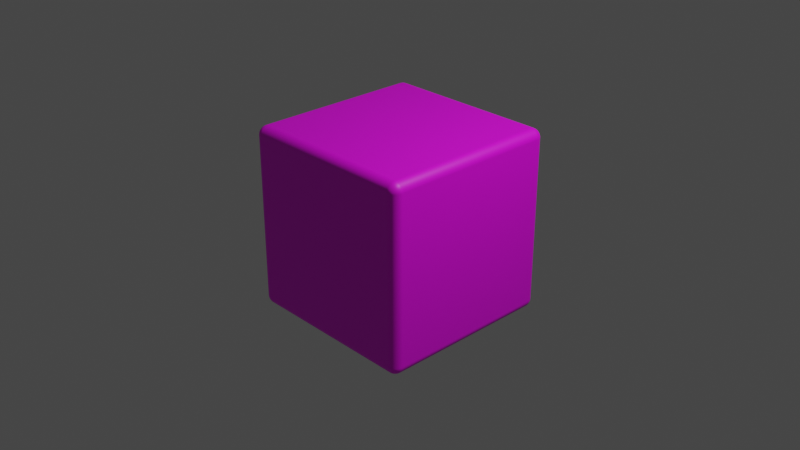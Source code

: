 # Source: grass.blend  (saved by Blender 3.6.13; exported with 4.5.12 LTS)
import bpy
from mathutils import Matrix  # noqa: F401  (used for matrix-valued properties, if any)

bpy.ops.wm.read_factory_settings(use_empty=True)
scene = bpy.context.scene
scene.name = 'Scene'

# ---- collections
col_collection = bpy.data.collections.new('Collection'); scene.collection.children.link(col_collection)

# ---- images (referenced by path relative to the original .blend; pixels are not part of the script)
import os
ASSET_DIR = os.environ.get("B2B_ASSET_DIR", "")  # directory of the original .blend (textures are referenced by path, not embedded)
HERE = os.path.dirname(os.path.abspath(__file__))  # packed textures are extracted next to this script under _unpacked/

def load_image(name, relpath, width, height, colorspace="sRGB"):
    """Load a texture the original file referenced (path relative to the .blend, or extracted next to this script)."""
    p = next((c for c in (os.path.join(HERE, relpath), os.path.join(ASSET_DIR, relpath)) if relpath and os.path.exists(c)), "")
    if p:
        img = bpy.data.images.load(p, check_existing=True)
        img.name = name
    else:  # same state as the original file: an image datablock whose file is absent (Cycles renders it pink)
        img = bpy.data.images.new(name, width, height)
        img.source = "FILE"
        img.filepath = "//" + (relpath or name)
    img.colorspace_settings.name = colorspace
    return img
img_1__________png = load_image('1단계 블록 이미지.png', '1단계 블록 이미지.png', 1024, 1024, 'sRGB')

# ---- materials (node trees are filled in below, after node groups)
mat_material = bpy.data.materials.new('Material')
mat_material.alpha_threshold = 0.0
mat_material.use_transparent_shadow = False
mat_material.roughness = 0.5
mat_material.line_color = (0.0, 0.0, 0.0, 1.0)

# ---- material node trees
mat_material.use_nodes = True; mat_material.node_tree.nodes.clear()
_N = mat_material.node_tree.nodes; _L = mat_material.node_tree.links
n0 = _N.new('ShaderNodeOutputMaterial'); n0.name = 'Material Output'; n0.location = (300, 300)
n1 = _N.new('ShaderNodeBsdfPrincipled'); n1.name = 'Principled BSDF'; n1.location = (10, 300)
n1.distribution = 'GGX'
n1.subsurface_method = 'RANDOM_WALK_SKIN'
n1.inputs[3].default_value = 1.45
n1.inputs[27].default_value = (0.0, 0.0, 0.0, 1.0)
n1.inputs[28].default_value = 1.0
n2 = _N.new('ShaderNodeTexImage'); n2.name = '이미지 텍스처'; n2.location = (-360, 138)
n2.image = img_1__________png
_L.new(n1.outputs[0], n0.inputs[0])
_L.new(n2.outputs[0], n1.inputs[0])
n0.is_active_output = True

# ---- world
world_world = bpy.data.worlds.new('World'); scene.world = world_world
world_world.use_nodes = True; world_world.node_tree.nodes.clear()
_N = world_world.node_tree.nodes; _L = world_world.node_tree.links
n0 = _N.new('ShaderNodeOutputWorld'); n0.name = 'World Output'; n0.location = (300, 300)
n1 = _N.new('ShaderNodeBackground'); n1.name = 'Background'; n1.location = (10, 300)
n1.inputs[0].default_value = (0.05088, 0.05088, 0.05088, 1.0)
_L.new(n1.outputs[0], n0.inputs[0])
n0.is_active_output = True
world_world.color = (0.05088, 0.05088, 0.05088)
world_world.use_sun_shadow = False
world_world.sun_shadow_jitter_overblur = 0.0

# ---- cameras
cam_camera = bpy.data.cameras.new('Camera')
cam_camera.clip_end = 100.0
cam_camera.ortho_scale = 7.314

# ---- lights
light_light = bpy.data.lights.new('Light', 'POINT')
light_light.transmission_factor = 0.0
light_light.energy = 1000.0
light_light.shadow_soft_size = 0.1
light_light.shadow_maximum_resolution = 0.006
light_light.use_absolute_resolution = True

# ---- meshes
me_cube = bpy.data.meshes.new('Cube')
me_cube.from_pydata([(1.0, 1.0, 1.0), (1.0, 1.0, -1.0), (1.0, -1.0, 1.0), (1.0, -1.0, -1.0), (-1.0, 1.0, 1.0), (-1.0, 1.0, -1.0), (-1.0, -1.0, 1.0), (-1.0, -1.0, -1.0)], [], [(0, 4, 6, 2), (3, 2, 6, 7), (7, 6, 4, 5), (5, 1, 3, 7), (1, 0, 2, 3), (5, 4, 0, 1)])
_uv = me_cube.uv_layers.new(name='UVMap')
_uv.uv.foreach_set('vector', [0.06105, 0.8643, 0.1602, 0.8643, 0.1602, 0.9634, 0.06105, 0.9634, 0.9767, -0.02439, 0.9767, 1.024, 0.02326, 1.024, 0.02326, -0.02439, 0.9767, -0.02439, 0.9767, 1.024, 0.02326, 1.024, 0.02326, -0.02439, 0.314, 0.3352, 0.6617, 0.3352, 0.6617, 0.6829, 0.314, 0.6829, 0.9767, -0.02439, 0.9767, 1.024, 0.02326, 1.024, 0.02326, -0.02439, 0.9767, -0.02439, 0.9767, 1.024, 0.02326, 1.024, 0.02326, -0.02439])
me_cube.materials.append(mat_material)
me_cube.use_mirror_vertex_groups = False
me_cube.update()

# ---- objects
ob_cube = bpy.data.objects.new('Cube', me_cube)
ob_light = bpy.data.objects.new('Light', light_light)
ob_camera = bpy.data.objects.new('Camera', cam_camera)

# ---- transforms, parenting, visibility, modifiers, constraints
ob_cube.location = (0.0, 0.0, 0.0)
ob_cube.lock_rotations_4d = False
ob_cube.empty_display_type = 'ARROWS'
ob_cube.lineart.crease_threshold = 0.0
_m = ob_cube.modifiers.new('베벨', 'BEVEL')
_m.segments = 20
ob_light.location = (4.076, 1.005, 5.904)
ob_light.rotation_euler = (0.6503, 0.05522, 1.866)
ob_light.lock_rotations_4d = False
ob_light.empty_display_type = 'ARROWS'
ob_light.color = (0.0, 0.0, 0.0, 0.0)
ob_light.lineart.crease_threshold = 0.0
ob_camera.location = (7.359, -6.926, 4.958)
ob_camera.rotation_euler = (1.109, 0.0, 0.8149)
ob_camera.lock_rotations_4d = False
ob_camera.empty_display_type = 'ARROWS'
ob_camera.color = (0.0, 0.0, 0.0, 0.0)
ob_camera.display_type = 'WIRE'
ob_camera.lineart.crease_threshold = 0.0

# ---- collection membership
col_collection.objects.link(ob_cube)
col_collection.objects.link(ob_light)
col_collection.objects.link(ob_camera)

# ---- scene / render settings (as saved in the file)
scene.camera = ob_camera
scene.frame_start = 1; scene.frame_end = 250; scene.frame_set(1)
scene.render.engine = 'BLENDER_EEVEE_NEXT'
scene.cycles.sampling_pattern = 'TABULATED_SOBOL'
scene.view_settings.view_transform = 'Filmic'
bpy.context.view_layer.update()

